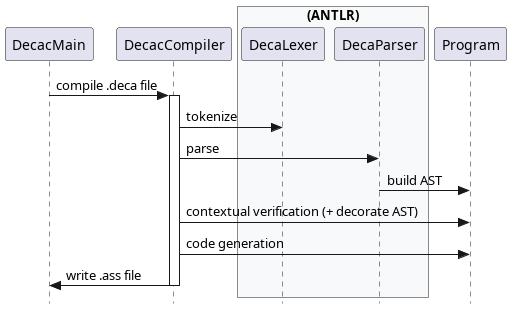

The diagram above was rendered by PlantUML. Its source (embedded in the PNG):
@startuml archi-pipeline
skinparam style strictuml
skinparam shadowing false

participant "DecacMain" as Main
participant "DecacCompiler" as Compiler

box "(ANTLR)" #F8F9FA
  participant "DecaLexer" as Lexer
  participant "DecaParser" as Parser
end box

participant "Program" as AST

Main -> Compiler : compile .deca file
activate Compiler

Compiler -> Lexer : tokenize
Compiler -> Parser : parse
Parser -> AST : build AST

Compiler -> AST : contextual verification (+ decorate AST)

Compiler -> AST : code generation

Compiler -> Main : write .ass file
deactivate Compiler
@enduml